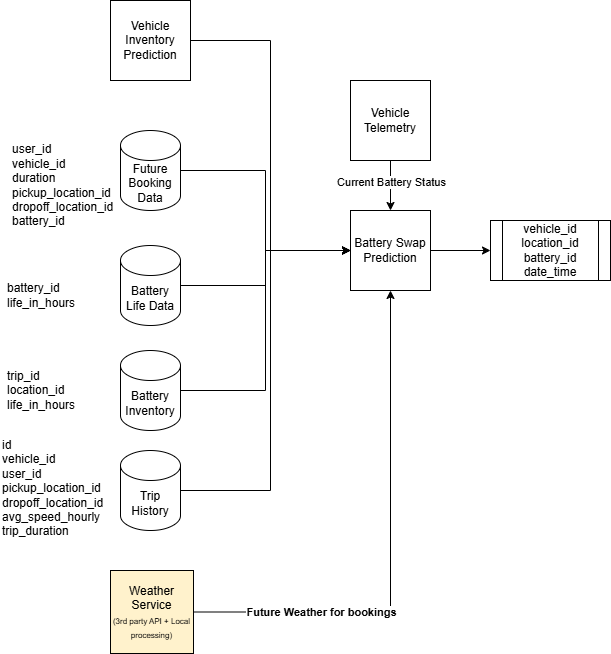

The diagram above was exported from draw.io. Its source (the exported page's mxGraphModel, read from the mxfile embedded in the PNG):
<mxGraphModel dx="1042" dy="527" grid="1" gridSize="10" guides="1" tooltips="1" connect="1" arrows="1" fold="1" page="1" pageScale="1" pageWidth="1100" pageHeight="850" math="0" shadow="0">
  <root>
    <mxCell id="0" />
    <mxCell id="1" parent="0" />
    <mxCell id="G2kHUMy2s_A1rXVzSzkv-10" style="edgeStyle=orthogonalEdgeStyle;rounded=0;orthogonalLoop=1;jettySize=auto;html=1;" edge="1" parent="1" source="Xihjsujuk9kxqO6jnKrk-14">
      <mxGeometry relative="1" as="geometry">
        <mxPoint x="760" y="330" as="targetPoint" />
        <Array as="points">
          <mxPoint x="680" y="570" />
          <mxPoint x="680" y="330" />
        </Array>
      </mxGeometry>
    </mxCell>
    <mxCell id="Xihjsujuk9kxqO6jnKrk-14" value="Trip History" style="shape=cylinder3;whiteSpace=wrap;html=1;boundedLbl=1;backgroundOutline=1;size=15;" vertex="1" parent="1">
      <mxGeometry x="530" y="530" width="60" height="80" as="geometry" />
    </mxCell>
    <mxCell id="Xihjsujuk9kxqO6jnKrk-15" value="id&lt;div&gt;vehicle_id&lt;/div&gt;&lt;div&gt;user_id&lt;/div&gt;&lt;div&gt;pickup_location_id&lt;/div&gt;&lt;div&gt;dropoff_location_id&lt;/div&gt;&lt;div&gt;avg_speed_hourly&lt;/div&gt;&lt;div&gt;trip_duration&lt;/div&gt;&lt;div&gt;&lt;br&gt;&lt;/div&gt;" style="text;html=1;whiteSpace=wrap;strokeColor=none;fillColor=none;align=left;verticalAlign=middle;rounded=0;" vertex="1" parent="1">
      <mxGeometry x="410" y="560" width="60" height="30" as="geometry" />
    </mxCell>
    <mxCell id="G2kHUMy2s_A1rXVzSzkv-6" style="edgeStyle=orthogonalEdgeStyle;rounded=0;orthogonalLoop=1;jettySize=auto;html=1;entryX=0;entryY=0.5;entryDx=0;entryDy=0;" edge="1" parent="1" source="KCSD1WyMIRjB-zEFev-T-2" target="G2kHUMy2s_A1rXVzSzkv-5">
      <mxGeometry relative="1" as="geometry" />
    </mxCell>
    <mxCell id="KCSD1WyMIRjB-zEFev-T-2" value="Vehicle Inventory Prediction" style="whiteSpace=wrap;html=1;aspect=fixed;" vertex="1" parent="1">
      <mxGeometry x="520" y="80" width="80" height="80" as="geometry" />
    </mxCell>
    <mxCell id="G2kHUMy2s_A1rXVzSzkv-8" style="edgeStyle=orthogonalEdgeStyle;rounded=0;orthogonalLoop=1;jettySize=auto;html=1;" edge="1" parent="1" source="KCSD1WyMIRjB-zEFev-T-4">
      <mxGeometry relative="1" as="geometry">
        <mxPoint x="760" y="330" as="targetPoint" />
      </mxGeometry>
    </mxCell>
    <mxCell id="KCSD1WyMIRjB-zEFev-T-4" value="Battery Life Data" style="shape=cylinder3;whiteSpace=wrap;html=1;boundedLbl=1;backgroundOutline=1;size=15;" vertex="1" parent="1">
      <mxGeometry x="530" y="325" width="60" height="80" as="geometry" />
    </mxCell>
    <mxCell id="KCSD1WyMIRjB-zEFev-T-5" value="battery_id&lt;div&gt;life_in_hours&lt;/div&gt;" style="text;html=1;whiteSpace=wrap;strokeColor=none;fillColor=none;align=left;verticalAlign=middle;rounded=0;" vertex="1" parent="1">
      <mxGeometry x="415" y="360" width="60" height="30" as="geometry" />
    </mxCell>
    <mxCell id="G2kHUMy2s_A1rXVzSzkv-9" style="edgeStyle=orthogonalEdgeStyle;rounded=0;orthogonalLoop=1;jettySize=auto;html=1;entryX=0;entryY=0.5;entryDx=0;entryDy=0;" edge="1" parent="1" source="G2kHUMy2s_A1rXVzSzkv-1" target="G2kHUMy2s_A1rXVzSzkv-5">
      <mxGeometry relative="1" as="geometry" />
    </mxCell>
    <mxCell id="G2kHUMy2s_A1rXVzSzkv-1" value="Battery Inventory" style="shape=cylinder3;whiteSpace=wrap;html=1;boundedLbl=1;backgroundOutline=1;size=15;" vertex="1" parent="1">
      <mxGeometry x="530" y="430" width="60" height="80" as="geometry" />
    </mxCell>
    <mxCell id="G2kHUMy2s_A1rXVzSzkv-2" value="trip_id&lt;div&gt;location_id&lt;/div&gt;&lt;div&gt;life_in_hours&lt;/div&gt;" style="text;html=1;whiteSpace=wrap;strokeColor=none;fillColor=none;align=left;verticalAlign=middle;rounded=0;" vertex="1" parent="1">
      <mxGeometry x="415" y="455" width="60" height="30" as="geometry" />
    </mxCell>
    <mxCell id="G2kHUMy2s_A1rXVzSzkv-7" style="edgeStyle=orthogonalEdgeStyle;rounded=0;orthogonalLoop=1;jettySize=auto;html=1;entryX=0;entryY=0.5;entryDx=0;entryDy=0;" edge="1" parent="1" source="G2kHUMy2s_A1rXVzSzkv-3" target="G2kHUMy2s_A1rXVzSzkv-5">
      <mxGeometry relative="1" as="geometry" />
    </mxCell>
    <mxCell id="G2kHUMy2s_A1rXVzSzkv-3" value="Future Booking Data" style="shape=cylinder3;whiteSpace=wrap;html=1;boundedLbl=1;backgroundOutline=1;size=15;" vertex="1" parent="1">
      <mxGeometry x="530" y="210" width="60" height="80" as="geometry" />
    </mxCell>
    <mxCell id="G2kHUMy2s_A1rXVzSzkv-4" value="&lt;div&gt;user_id&lt;/div&gt;vehicle_id&lt;div&gt;duration&lt;/div&gt;&lt;div&gt;pickup_location_id&lt;/div&gt;&lt;div&gt;dropoff_location_id&lt;/div&gt;&lt;div&gt;battery_id&lt;/div&gt;" style="text;html=1;whiteSpace=wrap;strokeColor=none;fillColor=none;align=left;verticalAlign=middle;rounded=0;" vertex="1" parent="1">
      <mxGeometry x="420" y="250" width="60" height="30" as="geometry" />
    </mxCell>
    <mxCell id="G2kHUMy2s_A1rXVzSzkv-12" value="" style="edgeStyle=orthogonalEdgeStyle;rounded=0;orthogonalLoop=1;jettySize=auto;html=1;" edge="1" parent="1" source="G2kHUMy2s_A1rXVzSzkv-5" target="G2kHUMy2s_A1rXVzSzkv-11">
      <mxGeometry relative="1" as="geometry" />
    </mxCell>
    <mxCell id="G2kHUMy2s_A1rXVzSzkv-5" value="Battery Swap Prediction" style="whiteSpace=wrap;html=1;aspect=fixed;" vertex="1" parent="1">
      <mxGeometry x="760" y="290" width="80" height="80" as="geometry" />
    </mxCell>
    <mxCell id="G2kHUMy2s_A1rXVzSzkv-11" value="vehicle_id&lt;div&gt;location_id&lt;/div&gt;&lt;div&gt;battery_id&lt;/div&gt;&lt;div&gt;date_time&lt;/div&gt;" style="shape=process;whiteSpace=wrap;html=1;backgroundOutline=1;" vertex="1" parent="1">
      <mxGeometry x="900" y="300" width="120" height="60" as="geometry" />
    </mxCell>
    <mxCell id="G2kHUMy2s_A1rXVzSzkv-14" style="edgeStyle=orthogonalEdgeStyle;rounded=0;orthogonalLoop=1;jettySize=auto;html=1;entryX=0.5;entryY=0;entryDx=0;entryDy=0;" edge="1" parent="1" source="G2kHUMy2s_A1rXVzSzkv-13" target="G2kHUMy2s_A1rXVzSzkv-5">
      <mxGeometry relative="1" as="geometry" />
    </mxCell>
    <mxCell id="G2kHUMy2s_A1rXVzSzkv-15" value="Current Battery Status" style="edgeLabel;html=1;align=center;verticalAlign=middle;resizable=0;points=[];" vertex="1" connectable="0" parent="G2kHUMy2s_A1rXVzSzkv-14">
      <mxGeometry x="-0.152" relative="1" as="geometry">
        <mxPoint as="offset" />
      </mxGeometry>
    </mxCell>
    <mxCell id="G2kHUMy2s_A1rXVzSzkv-13" value="Vehicle Telemetry" style="whiteSpace=wrap;html=1;aspect=fixed;" vertex="1" parent="1">
      <mxGeometry x="760" y="160" width="80" height="80" as="geometry" />
    </mxCell>
    <mxCell id="QqvpwczE3SZxJMPqsvqZ-2" style="edgeStyle=orthogonalEdgeStyle;rounded=0;orthogonalLoop=1;jettySize=auto;html=1;entryX=0.5;entryY=1;entryDx=0;entryDy=0;" edge="1" parent="1" source="QqvpwczE3SZxJMPqsvqZ-1" target="G2kHUMy2s_A1rXVzSzkv-5">
      <mxGeometry relative="1" as="geometry" />
    </mxCell>
    <mxCell id="QqvpwczE3SZxJMPqsvqZ-3" value="&lt;b&gt;Future Weather for bookings&lt;/b&gt;" style="edgeLabel;html=1;align=center;verticalAlign=middle;resizable=0;points=[];" vertex="1" connectable="0" parent="QqvpwczE3SZxJMPqsvqZ-2">
      <mxGeometry x="-0.7732" relative="1" as="geometry">
        <mxPoint x="68" as="offset" />
      </mxGeometry>
    </mxCell>
    <mxCell id="QqvpwczE3SZxJMPqsvqZ-1" value="Weather Service&lt;div&gt;&lt;font style=&quot;font-size: 8px;&quot;&gt;(3rd party API + Local processing)&lt;/font&gt;&lt;/div&gt;" style="whiteSpace=wrap;html=1;aspect=fixed;fillColor=#FFF2CC;" vertex="1" parent="1">
      <mxGeometry x="520" y="650" width="83" height="83" as="geometry" />
    </mxCell>
  </root>
</mxGraphModel>